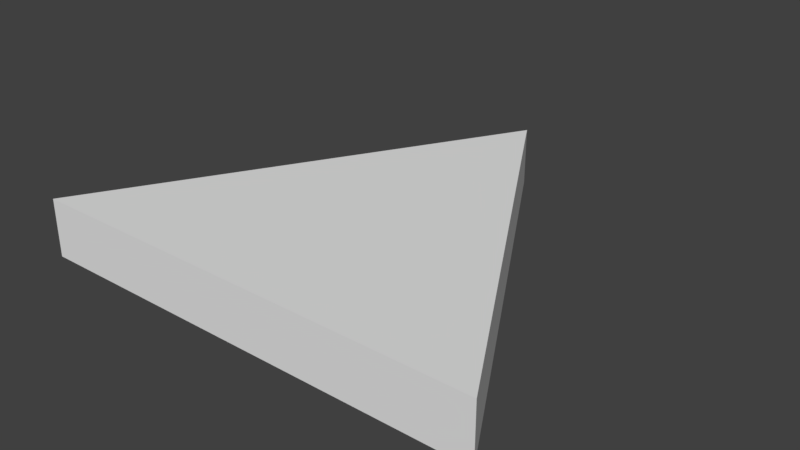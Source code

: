 # Source: SM_EQ_Triangle_2x0.25.blend  (saved by Blender 2.79.0; exported with 4.5.12 LTS)
import bpy
from mathutils import Matrix  # noqa: F401  (used for matrix-valued properties, if any)

bpy.ops.wm.read_factory_settings(use_empty=True)
scene = bpy.context.scene
scene.name = 'Scene'

# ---- collections
col_collection_1 = bpy.data.collections.new('Collection 1'); scene.collection.children.link(col_collection_1)

# ---- world
world_world = bpy.data.worlds.new('World'); scene.world = world_world
world_world.color = (0.05088, 0.05088, 0.05088)
world_world.use_sun_shadow = False
world_world.sun_shadow_jitter_overblur = 0.0
world_world.cycles.sampling_method = 'MANUAL'

# ---- meshes
me_vert = bpy.data.meshes.new('Vert')
me_vert.from_pydata([(0.0, 0.0, 0.0), (2.0, 0.0, 0.0), (0.0, 0.0, 0.25), (1.0, 1.732, 0.0), (2.0, 0.0, 0.25), (1.0, 1.732, 0.25)], [], [(1, 0, 3), (4, 5, 2), (1, 3, 5, 4), (3, 0, 2, 5), (0, 1, 4, 2)])
me_vert.use_remesh_preserve_volume = False
me_vert.use_remesh_preserve_attributes = False
me_vert.use_mirror_vertex_groups = False
me_vert.update()

# ---- objects
ob_sm_eq_triangle_2x0_25 = bpy.data.objects.new('SM_EQ_Triangle_2x0.25', me_vert)

# ---- transforms, parenting, visibility, modifiers, constraints
ob_sm_eq_triangle_2x0_25.location = (0.0, 0.0, 0.0)
ob_sm_eq_triangle_2x0_25.lineart.crease_threshold = 0.0

# ---- collection membership
col_collection_1.objects.link(ob_sm_eq_triangle_2x0_25)

# ---- scene / render settings (as saved in the file)
scene.frame_start = 1; scene.frame_end = 250; scene.frame_set(1)
scene.render.engine = 'CYCLES'
scene.render.resolution_percentage = 50
scene.render.dither_intensity = 0.0
scene.cycles.use_denoising = False
scene.cycles.samples = 128
scene.cycles.sampling_pattern = 'TABULATED_SOBOL'
scene.cycles.use_adaptive_sampling = False
scene.cycles.use_light_tree = False
scene.cycles.blur_glossy = 0.0
scene.cycles.sample_clamp_indirect = 0.0
scene.view_settings.view_transform = 'Standard'
bpy.context.view_layer.update()

# ---- added for rendering (the .blend has no active camera and no usable light): camera, sun
cam_auto = bpy.data.cameras.new('AutoCamera')
cam_auto.lens = 50.0
cam_auto.sensor_width = 36.0
cam_auto.clip_end = 1000.0
ob_auto_camera = bpy.data.objects.new('AutoCamera', cam_auto)
scene.collection.objects.link(ob_auto_camera)
ob_auto_camera.location = (3.45882, -2.08456, 2.09205)
ob_auto_camera.rotation_euler = (1.09748, -7.21219e-08, 0.694738)
scene.camera = ob_auto_camera
light_auto_sun = bpy.data.lights.new('AutoSun', 'SUN')
light_auto_sun.energy = 3.0
light_auto_sun.angle = 0.0523599
ob_auto_sun = bpy.data.objects.new('AutoSun', light_auto_sun)
scene.collection.objects.link(ob_auto_sun)
ob_auto_sun.rotation_euler = (0.872665, 0.174533, 0.523599)
bpy.context.view_layer.update()
